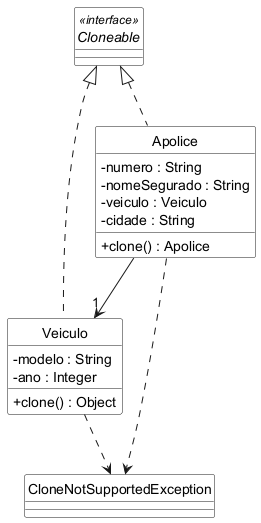

The diagram above was rendered by PlantUML. Its source (embedded in the PNG):
@startuml
skinparam monochrome true
skinparam style strictuml
skinparam classBackgroundColor White
skinparam backgroundColor White
skinparam shadowing false
skinparam classAttributeIconSize 0

interface Cloneable <<interface>> {
}

class Apolice {
  - numero : String
  - nomeSegurado : String
  - veiculo : Veiculo
  - cidade : String
  + clone() : Apolice
}

class Veiculo {
  - modelo : String
  - ano : Integer
  + clone() : Object
}

class CloneNotSupportedException {
}

Cloneable <|.. Apolice
Cloneable <|.. Veiculo
Apolice --> "1" Veiculo
Apolice ..> CloneNotSupportedException
Veiculo ..> CloneNotSupportedException
@enduml